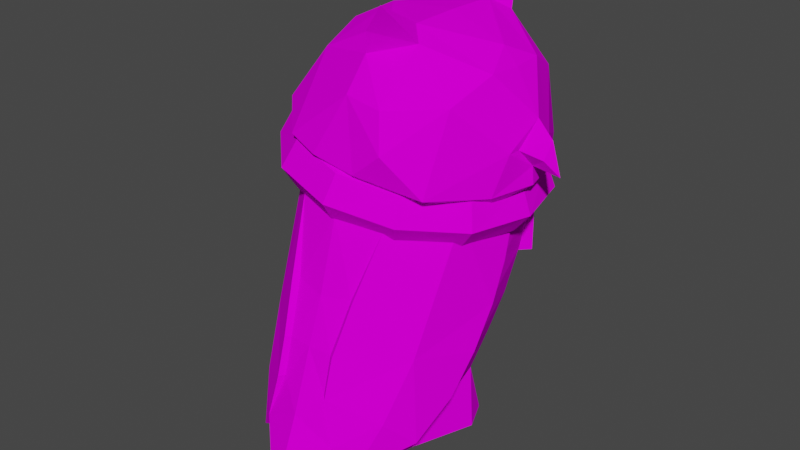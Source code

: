 # Source: sowler.blend  (saved by Blender 2.93.21; exported with 4.5.12 LTS)
import bpy
from mathutils import Matrix  # noqa: F401  (used for matrix-valued properties, if any)

bpy.ops.wm.read_factory_settings(use_empty=True)
scene = bpy.context.scene
scene.name = 'Scene'

# ---- collections
col_collection = bpy.data.collections.new('Collection'); scene.collection.children.link(col_collection)

# ---- images (referenced by path relative to the original .blend; pixels are not part of the script)
import os
ASSET_DIR = os.environ.get("B2B_ASSET_DIR", "")  # directory of the original .blend (textures are referenced by path, not embedded)
HERE = os.path.dirname(os.path.abspath(__file__))  # packed textures are extracted next to this script under _unpacked/

def load_image(name, relpath, width, height, colorspace="sRGB"):
    """Load a texture the original file referenced (path relative to the .blend, or extracted next to this script)."""
    p = next((c for c in (os.path.join(HERE, relpath), os.path.join(ASSET_DIR, relpath)) if relpath and os.path.exists(c)), "")
    if p:
        img = bpy.data.images.load(p, check_existing=True)
        img.name = name
    else:  # same state as the original file: an image datablock whose file is absent (Cycles renders it pink)
        img = bpy.data.images.new(name, width, height)
        img.source = "FILE"
        img.filepath = "//" + (relpath or name)
    img.colorspace_settings.name = colorspace
    return img
img_sowler_plushie_png = load_image('sowler-plushie.png', 'sowler-plushie.png', 1024, 1024, 'sRGB')

# ---- materials (node trees are filled in below, after node groups)
mat_sowler = bpy.data.materials.new('sowler')
mat_sowler.use_transparent_shadow = False

# ---- material node trees
mat_sowler.use_nodes = True; mat_sowler.node_tree.nodes.clear()
_N = mat_sowler.node_tree.nodes; _L = mat_sowler.node_tree.links
n0 = _N.new('ShaderNodeBsdfPrincipled'); n0.name = 'Principled BSDF'; n0.location = (10, 300)
n0.distribution = 'GGX'
n0.subsurface_method = 'BURLEY'
n0.inputs[3].default_value = 1.45
n0.inputs[13].default_value = 0.0
n0.inputs[27].default_value = (0.0, 0.0, 0.0, 1.0)
n0.inputs[28].default_value = 1.0
n1 = _N.new('ShaderNodeOutputMaterial'); n1.name = 'Material Output'; n1.location = (300, 300)
n2 = _N.new('ShaderNodeTexImage'); n2.name = 'Image Texture'; n2.location = (-280, 280)
n2.image = img_sowler_plushie_png
n2.interpolation = 'Closest'
_L.new(n0.outputs[0], n1.inputs[0])
_L.new(n2.outputs[0], n0.inputs[0])
n1.is_active_output = True

# ---- world
world_world = bpy.data.worlds.new('World'); scene.world = world_world
world_world.use_nodes = True; world_world.node_tree.nodes.clear()
_N = world_world.node_tree.nodes; _L = world_world.node_tree.links
n0 = _N.new('ShaderNodeOutputWorld'); n0.name = 'World Output'; n0.location = (300, 300)
n1 = _N.new('ShaderNodeBackground'); n1.name = 'Background'; n1.location = (10, 300)
n1.inputs[0].default_value = (0.05088, 0.05088, 0.05088, 1.0)
_L.new(n1.outputs[0], n0.inputs[0])
n0.is_active_output = True
world_world.color = (0.05088, 0.05088, 0.05088)
world_world.use_sun_shadow = False
world_world.sun_shadow_jitter_overblur = 0.0

# ---- meshes
me_body = bpy.data.meshes.new('Body')
me_body.from_pydata([(0.3, 0.5646, 0.01), (0.57, 0.7646, 0.02), (0.7, 0.4646, 0.01), (0.45, -0.1854, 0.0), (0.3, -1.185, 0.0), (0.42, 0.6846, 0.49), (0.66, 0.4646, 0.7), (0.32, 0.9546, 0.99), (0.4, 1.165, 1.4), (0.42, 1.345, 1.85), (0.42, 1.445, 2.35), (0.44, 1.445, 2.65), (0.74, 0.6346, 1.1), (0.81, 0.7746, 1.48), (0.87, 0.8946, 1.94), (0.91, 0.9846, 2.4), (0.91, 0.9846, 2.65), (0.48, -0.5954, 2.62), (0.48, -0.5954, 2.65), (0.31, -0.8654, 1.94), (0.24, -1.075, 1.45), (0.24, -1.175, 1.08), (0.4, -1.265, 0.61), (0.52, -1.105, 0.35), (0.93, -0.1254, 2.65), (1.03, 0.5346, 2.55), (1.03, 0.5346, 2.65), (1.03, 0.3946, 2.1), (1.03, 0.2346, 1.72), (1.0, 0.01462, 1.3), (0.94, -0.2354, 0.9), (0.84, -0.6254, 0.56), (0.36, -0.9154, 1.94), (0.29, -1.115, 1.45), (0.29, -1.225, 1.07), (0.57, -1.165, 0.37), (0.89, -0.6654, 0.56), (0.99, -0.2854, 0.9), (1.05, -0.03538, 1.3), (1.08, 0.1846, 1.72), (1.08, 0.3446, 2.1), (0.83, -0.6354, 1.42), (0.72, -0.9354, 0.83), (0.0, 0.1646, 0.0), (-0.3, 0.5646, 0.01), (-0.57, 0.7646, 0.02), (-0.7, 0.4646, 0.01), (-0.45, -0.1854, 0.0), (-0.3, -1.185, 0.0), (0.0, -1.655, 0.0), (-0.42, 0.6846, 0.49), (-0.66, 0.4646, 0.7), (0.0, 0.7146, 0.6), (0.0, 1.015, 0.95), (0.0, 1.315, 1.4), (0.0, 1.495, 1.85), (0.0, 1.555, 2.35), (0.0, 1.555, 2.65), (-0.32, 0.9546, 0.99), (-0.4, 1.165, 1.4), (-0.42, 1.345, 1.85), (-0.42, 1.445, 2.35), (-0.44, 1.445, 2.65), (-0.74, 0.6346, 1.1), (-0.81, 0.7746, 1.48), (-0.87, 0.8946, 1.94), (-0.91, 0.9846, 2.4), (-0.91, 0.9846, 2.65), (0.0, -1.315, 0.83), (0.0, -1.095, 1.45), (0.0, -0.9254, 1.9), (0.0, -0.7154, 2.6), (0.0, -0.7154, 2.65), (-0.48, -0.5954, 2.62), (-0.48, -0.5954, 2.65), (-0.31, -0.8654, 1.94), (-0.24, -1.075, 1.45), (-0.24, -1.175, 1.08), (-0.4, -1.265, 0.61), (-0.52, -1.105, 0.35), (-0.93, -0.1254, 2.65), (-1.03, 0.5346, 2.55), (-1.03, 0.5346, 2.65), (-1.03, 0.3946, 2.1), (-1.03, 0.2346, 1.72), (-1.0, 0.01462, 1.3), (-0.94, -0.2354, 0.9), (-0.84, -0.6254, 0.56), (-0.36, -0.9154, 1.94), (-0.29, -1.115, 1.45), (-0.29, -1.225, 1.07), (-0.57, -1.165, 0.37), (-0.89, -0.6654, 0.56), (-0.99, -0.2854, 0.9), (-1.05, -0.03538, 1.3), (-1.08, 0.1846, 1.72), (-1.08, 0.3446, 2.1), (-0.83, -0.6354, 1.42), (-0.72, -0.9354, 0.83)], [], [(1, 2, 0), (2, 3, 0), (0, 3, 43), (4, 49, 43), (3, 4, 43), (2, 1, 6), (5, 6, 1), (3, 2, 6), (5, 1, 52), (1, 0, 52), (0, 43, 52), (5, 52, 6), (6, 52, 7), (52, 53, 7), (54, 7, 53), (8, 7, 54), (55, 8, 54), (8, 55, 9), (55, 10, 9), (56, 10, 55), (10, 56, 11), (57, 11, 56), (7, 12, 6), (7, 8, 12), (12, 8, 13), (13, 9, 14), (8, 9, 13), (14, 9, 15), (10, 15, 9), (11, 16, 10), (15, 10, 16), (72, 71, 17), (17, 18, 72), (71, 70, 19), (17, 71, 19), (70, 69, 20), (19, 70, 20), (69, 68, 21), (20, 69, 21), (21, 68, 22), (68, 49, 22), (22, 49, 23), (49, 4, 23), (4, 3, 23), (18, 17, 24), (25, 26, 24), (25, 15, 26), (16, 26, 15), (15, 27, 14), (15, 25, 27), (14, 28, 13), (27, 28, 14), (13, 29, 12), (28, 29, 13), (12, 30, 6), (29, 30, 12), (31, 6, 30), (6, 31, 3), (23, 3, 31), (19, 32, 17), (20, 33, 19), (32, 19, 33), (21, 34, 20), (33, 20, 34), (23, 35, 22), (31, 36, 23), (35, 23, 36), (31, 30, 37), (36, 31, 37), (30, 29, 38), (37, 30, 38), (22, 34, 21), (29, 28, 39), (38, 29, 39), (28, 27, 40), (39, 28, 40), (27, 25, 40), (39, 41, 38), (33, 41, 32), (40, 24, 39), (32, 41, 17), (24, 17, 41), (25, 24, 40), (41, 39, 24), (38, 41, 37), (34, 41, 33), (37, 41, 36), (41, 34, 42), (41, 42, 36), (36, 42, 35), (35, 42, 22), (34, 22, 42), (45, 44, 46), (46, 44, 47), (44, 43, 47), (48, 43, 49), (47, 43, 48), (46, 51, 45), (50, 45, 51), (47, 51, 46), (50, 52, 45), (45, 52, 44), (44, 52, 43), (50, 51, 52), (51, 58, 52), (52, 58, 53), (54, 53, 58), (59, 54, 58), (55, 54, 59), (59, 60, 55), (55, 60, 61), (56, 55, 61), (61, 62, 56), (57, 56, 62), (58, 51, 63), (58, 63, 59), (63, 64, 59), (64, 65, 60), (59, 64, 60), (65, 66, 60), (61, 60, 66), (62, 61, 67), (66, 67, 61), (72, 73, 71), (73, 72, 74), (71, 75, 70), (73, 75, 71), (70, 76, 69), (75, 76, 70), (69, 77, 68), (76, 77, 69), (77, 78, 68), (68, 78, 49), (78, 79, 49), (49, 79, 48), (48, 79, 47), (74, 80, 73), (81, 80, 82), (81, 82, 66), (67, 66, 82), (66, 65, 83), (66, 83, 81), (65, 64, 84), (83, 65, 84), (64, 63, 85), (84, 64, 85), (63, 51, 86), (85, 63, 86), (87, 86, 51), (51, 47, 87), (79, 87, 47), (75, 73, 88), (76, 75, 89), (88, 89, 75), (77, 76, 90), (89, 90, 76), (79, 78, 91), (87, 79, 92), (91, 92, 79), (87, 93, 86), (92, 93, 87), (86, 94, 85), (93, 94, 86), (78, 77, 90), (85, 95, 84), (94, 95, 85), (84, 96, 83), (95, 96, 84), (83, 96, 81), (95, 94, 97), (89, 88, 97), (96, 95, 80), (88, 73, 97), (80, 97, 73), (81, 96, 80), (97, 80, 95), (94, 93, 97), (90, 89, 97), (93, 92, 97), (97, 98, 90), (97, 92, 98), (92, 91, 98), (91, 78, 98), (90, 98, 78)])
_uv = me_body.uv_layers.new(name='UVMap')
_uv.uv.foreach_set('vector', [0.4531, 0.6016, 0.4844, 0.6562, 0.4141, 0.6406, 0.4844, 0.6562, 0.4453, 0.7578, 0.4141, 0.6406, 0.4141, 0.6406, 0.4453, 0.7578, 0.3594, 0.7031, 0.4141, 0.9219, 0.3594, 1.0, 0.3594, 0.7031, 0.4453, 0.7578, 0.4141, 0.9219, 0.3594, 0.7031, 0.0192, 0.7459, 0.01462, 0.7105, 0.1067, 0.7361, 0.07329, 0.6973, 0.1067, 0.7361, 0.01462, 0.7105, 0.0232, 0.8218, 0.0192, 0.7459, 0.1067, 0.7361, 0.07329, 0.6973, 0.01462, 0.7105, 0.0876, 0.6489, 0.01462, 0.7105, 0.01185, 0.6719, 0.0876, 0.6489, 0.01185, 0.6719, 0.0, 0.6172, 0.0876, 0.6489, 0.07329, 0.6973, 0.0876, 0.6489, 0.1067, 0.7361, 0.1067, 0.7361, 0.0876, 0.6489, 0.1483, 0.6639, 0.0876, 0.6489, 0.1352, 0.6292, 0.1483, 0.6639, 0.1932, 0.607, 0.1483, 0.6639, 0.1352, 0.6292, 0.2006, 0.655, 0.1483, 0.6639, 0.1932, 0.607, 0.2479, 0.5919, 0.2006, 0.655, 0.1932, 0.607, 0.2006, 0.655, 0.2479, 0.5919, 0.2539, 0.643, 0.2479, 0.5919, 0.3108, 0.6341, 0.2539, 0.643, 0.3068, 0.5843, 0.3108, 0.6341, 0.2479, 0.5919, 0.3108, 0.6341, 0.3068, 0.5843, 0.3438, 0.6328, 0.3416, 0.5819, 0.3438, 0.6328, 0.3068, 0.5843, 0.1483, 0.6639, 0.1617, 0.7252, 0.1067, 0.7361, 0.1483, 0.6639, 0.2006, 0.655, 0.1617, 0.7252, 0.1617, 0.7252, 0.2006, 0.655, 0.2092, 0.7188, 0.2092, 0.7188, 0.2539, 0.643, 0.2634, 0.7141, 0.2006, 0.655, 0.2539, 0.643, 0.2092, 0.7188, 0.2634, 0.7141, 0.2539, 0.643, 0.3167, 0.7104, 0.3108, 0.6341, 0.3167, 0.7104, 0.2539, 0.643, 0.3438, 0.6328, 0.3438, 0.7109, 0.3108, 0.6341, 0.3167, 0.7104, 0.3108, 0.6341, 0.3438, 0.7109, 0.3267, 0.9911, 0.3207, 0.991, 0.3236, 0.9295, 0.3236, 0.9295, 0.3273, 0.9297, 0.3267, 0.9911, 0.3207, 0.991, 0.2326, 0.9978, 0.2372, 0.9607, 0.3236, 0.9295, 0.3207, 0.991, 0.2372, 0.9607, 0.2326, 0.9978, 0.1754, 0.9993, 0.1759, 0.9715, 0.2372, 0.9607, 0.2326, 0.9978, 0.1759, 0.9715, 0.1754, 0.9993, 0.09961, 0.9972, 0.1328, 0.9707, 0.1759, 0.9715, 0.1754, 0.9993, 0.1328, 0.9707, 0.1328, 0.9707, 0.09961, 0.9972, 0.08088, 0.9494, 0.09961, 0.9972, 1.387e-05, 0.9866, 0.08088, 0.9494, 0.08088, 0.9494, 1.387e-05, 0.9866, 0.06195, 0.919, 1.387e-05, 0.9866, 0.01664, 0.9293, 0.06195, 0.919, 0.01664, 0.9293, 0.0232, 0.8218, 0.06195, 0.919, 0.3273, 0.9297, 0.3236, 0.9295, 0.3336, 0.8491, 0.3298, 0.7662, 0.3419, 0.7673, 0.3336, 0.8491, 0.3298, 0.7662, 0.3167, 0.7104, 0.3419, 0.7673, 0.3438, 0.7109, 0.3419, 0.7673, 0.3167, 0.7104, 0.3167, 0.7104, 0.2754, 0.7753, 0.2634, 0.7141, 0.3167, 0.7104, 0.3298, 0.7662, 0.2754, 0.7753, 0.2634, 0.7141, 0.2301, 0.7879, 0.2092, 0.7188, 0.2754, 0.7753, 0.2301, 0.7879, 0.2634, 0.7141, 0.2092, 0.7188, 0.1794, 0.8054, 0.1617, 0.7252, 0.2301, 0.7879, 0.1794, 0.8054, 0.2092, 0.7188, 0.1617, 0.7252, 0.1311, 0.8279, 0.1067, 0.7361, 0.1794, 0.8054, 0.1311, 0.8279, 0.1617, 0.7252, 0.09239, 0.8661, 0.1067, 0.7361, 0.1311, 0.8279, 0.1067, 0.7361, 0.09239, 0.8661, 0.0232, 0.8218, 0.06195, 0.919, 0.0232, 0.8218, 0.09239, 0.8661, 0.2372, 0.9607, 0.234, 0.953, 0.3236, 0.9295, 0.1759, 0.9715, 0.1742, 0.9643, 0.2372, 0.9607, 0.234, 0.953, 0.2372, 0.9607, 0.1742, 0.9643, 0.1328, 0.9707, 0.1313, 0.9633, 0.1759, 0.9715, 0.1742, 0.9643, 0.1759, 0.9715, 0.1313, 0.9633, 0.06195, 0.919, 0.07083, 0.9206, 0.08088, 0.9494, 0.09239, 0.8661, 0.09623, 0.8707, 0.06195, 0.919, 0.07083, 0.9206, 0.06195, 0.919, 0.09623, 0.8707, 0.09239, 0.8661, 0.1311, 0.8279, 0.133, 0.8352, 0.09623, 0.8707, 0.09239, 0.8661, 0.133, 0.8352, 0.1311, 0.8279, 0.1794, 0.8054, 0.1802, 0.8133, 0.133, 0.8352, 0.1311, 0.8279, 0.1802, 0.8133, 0.08088, 0.9494, 0.1313, 0.9633, 0.1328, 0.9707, 0.1794, 0.8054, 0.2301, 0.7879, 0.2302, 0.7959, 0.1802, 0.8133, 0.1794, 0.8054, 0.2302, 0.7959, 0.2301, 0.7879, 0.2754, 0.7753, 0.2752, 0.7834, 0.2302, 0.7959, 0.2301, 0.7879, 0.2752, 0.7834, 0.2754, 0.7753, 0.3298, 0.7662, 0.2752, 0.7834, 0.2302, 0.7959, 0.1837, 0.8858, 0.1802, 0.8133, 0.1742, 0.9643, 0.1837, 0.8858, 0.234, 0.953, 0.2752, 0.7834, 0.3336, 0.8491, 0.2302, 0.7959, 0.234, 0.953, 0.1837, 0.8858, 0.3236, 0.9295, 0.3336, 0.8491, 0.3236, 0.9295, 0.1837, 0.8858, 0.3298, 0.7662, 0.3336, 0.8491, 0.2752, 0.7834, 0.1837, 0.8858, 0.2302, 0.7959, 0.3336, 0.8491, 0.1802, 0.8133, 0.1837, 0.8858, 0.133, 0.8352, 0.1313, 0.9633, 0.1837, 0.8858, 0.1742, 0.9643, 0.133, 0.8352, 0.1837, 0.8858, 0.09623, 0.8707, 0.1837, 0.8858, 0.1313, 0.9633, 0.1168, 0.9082, 0.1837, 0.8858, 0.1168, 0.9082, 0.09623, 0.8707, 0.09623, 0.8707, 0.1168, 0.9082, 0.07083, 0.9206, 0.07083, 0.9206, 0.1168, 0.9082, 0.08088, 0.9494, 0.1313, 0.9633, 0.08088, 0.9494, 0.1168, 0.9082, 0.4531, 0.6016, 0.4141, 0.6406, 0.4844, 0.6562, 0.4844, 0.6562, 0.4141, 0.6406, 0.4453, 0.7578, 0.4141, 0.6406, 0.3594, 0.7031, 0.4453, 0.7578, 0.4141, 0.9219, 0.3594, 0.7031, 0.3594, 1.0, 0.4453, 0.7578, 0.3594, 0.7031, 0.4141, 0.9219, 0.01932, 0.746, 0.1068, 0.7362, 0.01474, 0.7106, 0.0734, 0.6974, 0.01474, 0.7106, 0.1068, 0.7362, 0.02332, 0.8219, 0.1068, 0.7362, 0.01932, 0.746, 0.0734, 0.6974, 0.08772, 0.649, 0.01474, 0.7106, 0.01474, 0.7106, 0.08772, 0.649, 0.01196, 0.672, 0.01196, 0.672, 0.08772, 0.649, 0.0, 0.6172, 0.0734, 0.6974, 0.1068, 0.7362, 0.08772, 0.649, 0.1068, 0.7362, 0.1484, 0.664, 0.08772, 0.649, 0.08772, 0.649, 0.1484, 0.664, 0.1354, 0.6292, 0.1933, 0.6071, 0.1354, 0.6292, 0.1484, 0.664, 0.2007, 0.6551, 0.1933, 0.6071, 0.1484, 0.664, 0.2481, 0.592, 0.1933, 0.6071, 0.2007, 0.6551, 0.2007, 0.6551, 0.254, 0.6431, 0.2481, 0.592, 0.2481, 0.592, 0.254, 0.6431, 0.3109, 0.6342, 0.307, 0.5844, 0.2481, 0.592, 0.3109, 0.6342, 0.3109, 0.6342, 0.3438, 0.6328, 0.307, 0.5844, 0.3418, 0.5819, 0.307, 0.5844, 0.3438, 0.6328, 0.1484, 0.664, 0.1068, 0.7362, 0.1618, 0.7253, 0.1484, 0.664, 0.1618, 0.7253, 0.2007, 0.6551, 0.1618, 0.7253, 0.2093, 0.7188, 0.2007, 0.6551, 0.2093, 0.7188, 0.2635, 0.7141, 0.254, 0.6431, 0.2007, 0.6551, 0.2093, 0.7188, 0.254, 0.6431, 0.2635, 0.7141, 0.3168, 0.7104, 0.254, 0.6431, 0.3109, 0.6342, 0.254, 0.6431, 0.3168, 0.7104, 0.3438, 0.6328, 0.3109, 0.6342, 0.3438, 0.7109, 0.3168, 0.7104, 0.3438, 0.7109, 0.3109, 0.6342, 0.3268, 0.9912, 0.3237, 0.9296, 0.3208, 0.9911, 0.3237, 0.9296, 0.3268, 0.9912, 0.3274, 0.9297, 0.3208, 0.9911, 0.2374, 0.9607, 0.2327, 0.9979, 0.3237, 0.9296, 0.2374, 0.9607, 0.3208, 0.9911, 0.2327, 0.9979, 0.176, 0.9716, 0.1755, 0.9994, 0.2374, 0.9607, 0.176, 0.9716, 0.2327, 0.9979, 0.1755, 0.9994, 0.1329, 0.9708, 0.09972, 0.9973, 0.176, 0.9716, 0.1329, 0.9708, 0.1755, 0.9994, 0.1329, 0.9708, 0.081, 0.9495, 0.09972, 0.9973, 0.09972, 0.9973, 0.081, 0.9495, 0.0001307, 0.9867, 0.081, 0.9495, 0.06207, 0.919, 0.0001307, 0.9867, 0.0001307, 0.9867, 0.06207, 0.919, 0.01676, 0.9293, 0.01676, 0.9293, 0.06207, 0.919, 0.02332, 0.8219, 0.3274, 0.9297, 0.3337, 0.8492, 0.3237, 0.9296, 0.3299, 0.7663, 0.3337, 0.8492, 0.3421, 0.7674, 0.3299, 0.7663, 0.3421, 0.7674, 0.3168, 0.7104, 0.3438, 0.7109, 0.3168, 0.7104, 0.3421, 0.7674, 0.3168, 0.7104, 0.2635, 0.7141, 0.2756, 0.7754, 0.3168, 0.7104, 0.2756, 0.7754, 0.3299, 0.7663, 0.2635, 0.7141, 0.2093, 0.7188, 0.2302, 0.7879, 0.2756, 0.7754, 0.2635, 0.7141, 0.2302, 0.7879, 0.2093, 0.7188, 0.1618, 0.7253, 0.1795, 0.8055, 0.2302, 0.7879, 0.2093, 0.7188, 0.1795, 0.8055, 0.1618, 0.7253, 0.1068, 0.7362, 0.1312, 0.828, 0.1795, 0.8055, 0.1618, 0.7253, 0.1312, 0.828, 0.0925, 0.8662, 0.1312, 0.828, 0.1068, 0.7362, 0.1068, 0.7362, 0.02332, 0.8219, 0.0925, 0.8662, 0.06207, 0.919, 0.0925, 0.8662, 0.02332, 0.8219, 0.2374, 0.9607, 0.3237, 0.9296, 0.2341, 0.9531, 0.176, 0.9716, 0.2374, 0.9607, 0.1743, 0.9644, 0.2341, 0.9531, 0.1743, 0.9644, 0.2374, 0.9607, 0.1329, 0.9708, 0.176, 0.9716, 0.1314, 0.9633, 0.1743, 0.9644, 0.1314, 0.9633, 0.176, 0.9716, 0.06207, 0.919, 0.081, 0.9495, 0.07095, 0.9206, 0.0925, 0.8662, 0.06207, 0.919, 0.09634, 0.8708, 0.07095, 0.9206, 0.09634, 0.8708, 0.06207, 0.919, 0.0925, 0.8662, 0.1331, 0.8353, 0.1312, 0.828, 0.09634, 0.8708, 0.1331, 0.8353, 0.0925, 0.8662, 0.1312, 0.828, 0.1803, 0.8134, 0.1795, 0.8055, 0.1331, 0.8353, 0.1803, 0.8134, 0.1312, 0.828, 0.081, 0.9495, 0.1329, 0.9708, 0.1314, 0.9633, 0.1795, 0.8055, 0.2304, 0.796, 0.2302, 0.7879, 0.1803, 0.8134, 0.2304, 0.796, 0.1795, 0.8055, 0.2302, 0.7879, 0.2753, 0.7835, 0.2756, 0.7754, 0.2304, 0.796, 0.2753, 0.7835, 0.2302, 0.7879, 0.2756, 0.7754, 0.2753, 0.7835, 0.3299, 0.7663, 0.2304, 0.796, 0.1803, 0.8134, 0.1838, 0.8858, 0.1743, 0.9644, 0.2341, 0.9531, 0.1838, 0.8858, 0.2753, 0.7835, 0.2304, 0.796, 0.3337, 0.8492, 0.2341, 0.9531, 0.3237, 0.9296, 0.1838, 0.8858, 0.3337, 0.8492, 0.1838, 0.8858, 0.3237, 0.9296, 0.3299, 0.7663, 0.2753, 0.7835, 0.3337, 0.8492, 0.1838, 0.8858, 0.3337, 0.8492, 0.2304, 0.796, 0.1803, 0.8134, 0.1331, 0.8353, 0.1838, 0.8858, 0.1314, 0.9633, 0.1743, 0.9644, 0.1838, 0.8858, 0.1331, 0.8353, 0.09634, 0.8708, 0.1838, 0.8858, 0.1838, 0.8858, 0.1169, 0.9083, 0.1314, 0.9633, 0.1838, 0.8858, 0.09634, 0.8708, 0.1169, 0.9083, 0.09634, 0.8708, 0.07095, 0.9206, 0.1169, 0.9083, 0.07095, 0.9206, 0.081, 0.9495, 0.1169, 0.9083, 0.1314, 0.9633, 0.1169, 0.9083, 0.081, 0.9495])
me_body.materials.append(mat_sowler)
me_body.use_remesh_fix_poles = True
me_body.use_remesh_preserve_attributes = False
me_body.update()
me_ring = bpy.data.meshes.new('Ring')
me_ring.from_pydata([(1.256, 0.45, 2.559), (1.168, 0.4539, 2.798), (0.9389, 0.4556, 2.94), (0.8245, 0.4444, 2.309), (1.092, 0.4461, 2.363), (1.095, 1.094, 2.566), (1.029, 1.035, 2.819), (0.824, 0.903, 2.968), (0.692, 0.8833, 2.318), (0.9344, 1.019, 2.365), (0.6332, 1.575, 2.629), (0.6168, 1.473, 2.889), (0.5047, 1.233, 3.035), (0.3663, 1.192, 2.365), (0.516, 1.435, 2.416), (-0.009297, 1.761, 2.727), (0.03758, 1.646, 2.993), (0.0654, 1.357, 3.126), (-0.05988, 1.292, 2.433), (-0.04997, 1.584, 2.497), (-0.6623, 1.595, 2.833), (-0.5563, 1.501, 3.104), (-0.3773, 1.241, 3.222), (-0.4697, 1.164, 2.504), (-0.6109, 1.428, 2.582), (-1.149, 1.116, 2.915), (-1.004, 1.067, 3.194), (-0.7047, 0.9124, 3.302), (-0.7549, 0.8515, 2.556), (-1.017, 1.009, 2.645), (-1.336, 0.4488, 2.946), (-1.18, 0.4543, 3.238), (-0.8273, 0.4572, 3.347), (-0.8449, 0.444, 2.577), (-1.16, 0.4445, 2.664), (-1.145, -0.2178, 2.938), (-1.0, -0.1581, 3.215), (-0.7019, 0.00155, 3.317), (-0.7525, 0.0365, 2.57), (-1.013, -0.1197, 2.665), (-0.6554, -0.6963, 2.873), (-0.55, -0.5921, 3.14), (-0.3726, -0.3273, 3.249), (-0.4653, -0.276, 2.528), (-0.605, -0.5374, 2.616), (-0.001347, -0.862, 2.772), (0.0448, -0.738, 3.034), (0.07086, -0.4442, 3.157), (-0.05474, -0.4034, 2.462), (-0.04306, -0.6938, 2.536), (0.64, -0.6758, 2.667), (0.623, -0.565, 2.924), (0.5095, -0.3206, 3.061), (0.3708, -0.3032, 2.39), (0.522, -0.5441, 2.45), (1.098, -0.1939, 2.588), (1.032, -0.1269, 2.839), (0.8267, 0.008788, 2.984), (0.6947, 0.005302, 2.333), (0.9378, -0.1269, 2.385), (0.692, 0.8833, 1.838), (0.9344, 1.019, 1.885), (0.3663, 1.192, 1.885), (0.516, 1.435, 1.936)], [], [(0, 5, 6, 1), (1, 6, 7, 2), (3, 8, 9, 4), (4, 9, 5, 0), (5, 10, 11, 6), (6, 11, 12, 7), (14, 9, 61, 63), (9, 14, 10, 5), (10, 15, 16, 11), (11, 16, 17, 12), (13, 18, 19, 14), (14, 19, 15, 10), (15, 20, 21, 16), (16, 21, 22, 17), (18, 23, 24, 19), (19, 24, 20, 15), (20, 25, 26, 21), (21, 26, 27, 22), (23, 28, 29, 24), (24, 29, 25, 20), (25, 30, 31, 26), (26, 31, 32, 27), (28, 33, 34, 29), (29, 34, 30, 25), (30, 35, 36, 31), (31, 36, 37, 32), (33, 38, 39, 34), (34, 39, 35, 30), (35, 40, 41, 36), (36, 41, 42, 37), (38, 43, 44, 39), (39, 44, 40, 35), (40, 45, 46, 41), (41, 46, 47, 42), (43, 48, 49, 44), (44, 49, 45, 40), (45, 50, 51, 46), (46, 51, 52, 47), (48, 53, 54, 49), (49, 54, 50, 45), (50, 55, 56, 51), (51, 56, 57, 52), (53, 58, 59, 54), (54, 59, 55, 50), (55, 0, 1, 56), (56, 1, 2, 57), (58, 3, 4, 59), (59, 4, 0, 55), (60, 62, 63, 61), (9, 8, 60, 61), (13, 14, 63, 62)])
_uv = me_ring.uv_layers.new(name='UVMap')
_uv.uv.foreach_set('vector', [0.9609, 1.0, 0.9609, 0.9375, 0.9844, 0.9375, 0.9844, 1.0, 0.9844, 1.0, 0.9844, 0.9375, 1.0, 0.9375, 1.0, 1.0, 0.9219, 1.0, 0.9219, 0.9531, 0.9375, 0.9375, 0.9375, 1.0, 0.9375, 1.0, 0.9375, 0.9375, 0.9609, 0.9375, 0.9609, 1.0, 0.9609, 0.9375, 0.9609, 0.875, 0.9844, 0.875, 0.9844, 0.9375, 0.9844, 0.9375, 0.9844, 0.875, 1.0, 0.875, 1.0, 0.9375, 0.9375, 0.875, 0.9375, 0.9375, 0.8984, 0.9375, 0.8984, 0.875, 0.9375, 0.9375, 0.9375, 0.875, 0.9609, 0.875, 0.9609, 0.9375, 0.9609, 0.875, 0.9609, 0.8125, 0.9844, 0.8125, 0.9844, 0.875, 0.9844, 0.875, 0.9844, 0.8125, 1.0, 0.8125, 1.0, 0.875, 0.9219, 0.8594, 0.9219, 0.8125, 0.9375, 0.8125, 0.9375, 0.875, 0.9375, 0.875, 0.9375, 0.8125, 0.9609, 0.8125, 0.9609, 0.875, 0.9609, 0.8125, 0.9609, 0.75, 0.9844, 0.75, 0.9844, 0.8125, 0.9844, 0.8125, 0.9844, 0.75, 1.0, 0.75, 1.0, 0.8125, 0.9219, 0.8125, 0.9219, 0.75, 0.9375, 0.75, 0.9375, 0.8125, 0.9375, 0.8125, 0.9375, 0.75, 0.9609, 0.75, 0.9609, 0.8125, 0.9609, 0.75, 0.9609, 0.6875, 0.9844, 0.6875, 0.9844, 0.75, 0.9844, 0.75, 0.9844, 0.6875, 1.0, 0.6875, 1.0, 0.75, 0.9219, 0.75, 0.9219, 0.6875, 0.9375, 0.6875, 0.9375, 0.75, 0.9375, 0.75, 0.9375, 0.6875, 0.9609, 0.6875, 0.9609, 0.75, 0.9609, 0.6875, 0.9609, 0.625, 0.9844, 0.625, 0.9844, 0.6875, 0.9844, 0.6875, 0.9844, 0.625, 1.0, 0.625, 1.0, 0.6875, 0.9219, 0.6875, 0.9219, 0.625, 0.9375, 0.625, 0.9375, 0.6875, 0.9375, 0.6875, 0.9375, 0.625, 0.9609, 0.625, 0.9609, 0.6875, 0.9609, 0.625, 0.9609, 0.5625, 0.9844, 0.5625, 0.9844, 0.625, 0.9844, 0.625, 0.9844, 0.5625, 1.0, 0.5625, 1.0, 0.625, 0.9219, 0.625, 0.9219, 0.5625, 0.9375, 0.5625, 0.9375, 0.625, 0.9375, 0.625, 0.9375, 0.5625, 0.9609, 0.5625, 0.9609, 0.625, 0.9609, 0.5625, 0.9609, 0.5, 0.9844, 0.5, 0.9844, 0.5625, 0.9844, 0.5625, 0.9844, 0.5, 1.0, 0.5, 1.0, 0.5625, 0.9219, 0.5625, 0.9219, 0.5, 0.9375, 0.5, 0.9375, 0.5625, 0.9375, 0.5625, 0.9375, 0.5, 0.9609, 0.5, 0.9609, 0.5625, 0.9609, 0.5, 0.9609, 0.4375, 0.9844, 0.4375, 0.9844, 0.5, 0.9844, 0.5, 0.9844, 0.4375, 1.0, 0.4375, 1.0, 0.5, 0.9219, 0.5, 0.9219, 0.4375, 0.9375, 0.4375, 0.9375, 0.5, 0.9375, 0.5, 0.9375, 0.4375, 0.9609, 0.4375, 0.9609, 0.5, 0.9609, 0.4375, 0.9609, 0.375, 0.9844, 0.375, 0.9844, 0.4375, 0.9844, 0.4375, 0.9844, 0.375, 1.0, 0.375, 1.0, 0.4375, 0.9219, 0.4375, 0.9219, 0.375, 0.9375, 0.375, 0.9375, 0.4375, 0.9375, 0.4375, 0.9375, 0.375, 0.9609, 0.375, 0.9609, 0.4375, 0.9609, 0.375, 0.9609, 0.3125, 0.9844, 0.3125, 0.9844, 0.375, 0.9844, 0.375, 0.9844, 0.3125, 1.0, 0.3125, 1.0, 0.375, 0.9219, 0.375, 0.9219, 0.3125, 0.9375, 0.3125, 0.9375, 0.375, 0.9375, 0.375, 0.9375, 0.3125, 0.9609, 0.3125, 0.9609, 0.375, 0.9609, 0.3125, 0.9609, 0.25, 0.9844, 0.25, 0.9844, 0.3125, 0.9844, 0.3125, 0.9844, 0.25, 1.0, 0.25, 1.0, 0.3125, 0.9219, 0.3125, 0.9219, 0.25, 0.9375, 0.25, 0.9375, 0.3125, 0.9375, 0.3125, 0.9375, 0.25, 0.9609, 0.25, 0.9609, 0.3125, 0.9297, 0.9375, 0.9297, 0.875, 0.8984, 0.875, 0.8984, 0.9375, 0.9375, 0.9375, 0.9219, 0.9531, 0.8984, 0.9531, 0.8984, 0.9375, 0.9219, 0.8594, 0.9375, 0.875, 0.8984, 0.875, 0.8984, 0.8594])
me_ring.materials.append(mat_sowler)
me_ring.use_remesh_fix_poles = True
me_ring.use_remesh_preserve_attributes = False
me_ring.update()
me_head = bpy.data.meshes.new('Head')
me_head.from_pydata([(0.03004, 1.51, 2.97), (0.8328, 1.079, 2.777), (0.1252, 1.321, 4.028), (0.07021, 1.506, 3.711), (1.412, 0.5416, 3.159), (-0.973, 1.012, 3.234), (-0.9889, 1.095, 3.333), (-0.5785, 1.417, 3.147), (-0.5402, 1.078, 3.897), (-0.582, 1.518, 3.198), (-0.237, 1.614, 3.125), (0.219, 1.618, 3.055), (1.079, 0.7825, 2.744), (1.021, 0.7708, 3.897), (1.14, 0.8956, 2.854), (0.8329, 1.442, 2.931), (0.8951, 1.173, 3.686), (0.5095, 1.612, 3.301), (0.4291, 1.51, 3.652), (1.208, 0.7493, 3.233), (0.3632, 0.96, 4.246), (0.3632, 1.408, 4.496), (0.2423, 1.2, 4.385), (0.1752, 1.371, 4.238), (0.1123, 1.01, 4.205), (0.5132, 1.108, 4.136), (0.03004, -0.6099, 2.97), (0.8328, -0.1787, 2.777), (0.1252, -0.4211, 4.028), (0.07021, -0.6056, 3.711), (1.412, 0.3584, 3.159), (-0.973, -0.1122, 3.234), (-0.9889, -0.1953, 3.333), (-0.5785, -0.5174, 3.147), (-0.5402, -0.1777, 3.897), (-0.582, -0.6177, 3.198), (-0.237, -0.7139, 3.125), (0.219, -0.7177, 3.055), (1.079, 0.1175, 2.744), (1.021, 0.1292, 3.897), (1.14, 0.00437, 2.854), (0.8329, -0.5424, 2.931), (0.8951, -0.2729, 3.686), (0.5095, -0.7122, 3.301), (0.4291, -0.61, 3.652), (1.208, 0.1507, 3.233), (1.25, 0.45, 3.041), (-1.189, 0.45, 3.351), (-1.137, 0.45, 3.24), (-0.7677, 0.45, 3.975), (1.266, 0.45, 2.866), (0.8997, 0.45, 4.047), (1.435, 0.45, 3.322), (1.53, 0.45, 3.006), (1.28, 0.45, 3.49), (-0.3077, 0.45, 4.205), (0.3632, 0.45, 4.256), (0.3632, -0.06, 4.246), (0.3632, -0.5084, 4.496), (0.2423, -0.3, 4.385), (0.1752, -0.4711, 4.238), (0.1123, -0.11, 4.205), (0.5132, -0.2084, 4.136), (1.041, 0.45, 3.887), (1.218, 0.6293, 3.233), (1.218, 0.2707, 3.233)], [], [(4, 53, 46), (5, 48, 47), (6, 47, 49), (47, 6, 5), (7, 5, 6), (8, 6, 49), (6, 9, 7), (8, 9, 6), (7, 9, 0), (9, 10, 0), (11, 0, 10), (3, 11, 10), (9, 3, 10), (3, 9, 8), (3, 8, 2), (19, 13, 54), (14, 46, 50), (14, 50, 12), (19, 46, 14), (12, 1, 14), (15, 14, 1), (14, 15, 19), (15, 1, 0), (11, 15, 0), (19, 16, 13), (15, 16, 19), (15, 11, 17), (17, 16, 15), (17, 11, 3), (18, 17, 3), (18, 16, 17), (4, 52, 53), (2, 8, 24), (49, 55, 8), (24, 8, 55), (51, 13, 20), (20, 24, 55), (22, 20, 21), (23, 22, 21), (22, 24, 20), (22, 23, 24), (23, 2, 24), (20, 55, 56), (56, 51, 20), (20, 13, 25), (20, 25, 21), (21, 25, 23), (23, 25, 2), (16, 25, 13), (18, 25, 16), (3, 2, 18), (25, 18, 2), (30, 46, 53), (46, 64, 4), (31, 47, 48), (32, 49, 47), (47, 31, 32), (33, 32, 31), (34, 49, 32), (32, 33, 35), (34, 32, 35), (33, 26, 35), (35, 26, 36), (37, 36, 26), (29, 36, 37), (35, 36, 29), (29, 34, 35), (29, 28, 34), (45, 54, 39), (40, 50, 46), (40, 38, 50), (45, 40, 46), (38, 40, 27), (41, 27, 40), (40, 45, 41), (41, 26, 27), (37, 26, 41), (45, 39, 42), (41, 45, 42), (41, 43, 37), (43, 41, 42), (43, 29, 37), (44, 29, 43), (44, 43, 42), (30, 53, 52), (28, 61, 34), (49, 34, 55), (61, 55, 34), (51, 57, 39), (57, 55, 61), (59, 58, 57), (60, 58, 59), (59, 57, 61), (59, 61, 60), (60, 61, 28), (57, 56, 55), (56, 57, 51), (57, 62, 39), (57, 58, 62), (58, 60, 62), (60, 28, 62), (42, 39, 62), (44, 42, 62), (29, 44, 28), (62, 28, 44), (51, 63, 13), (51, 39, 63), (12, 50, 38), (13, 63, 54), (39, 54, 63), (65, 46, 30), (19, 64, 46), (45, 46, 65), (4, 64, 52), (30, 52, 65), (54, 52, 64), (54, 65, 52), (54, 64, 19), (54, 45, 65)])
_uv = me_head.uv_layers.new(name='meshId0-tex1')
_uv.uv.foreach_set('vector', [0.9688, 0.1562, 0.9258, 0.1562, 0.9258, 0.2031, 0.8047, 0.6719, 0.8711, 0.6289, 0.8828, 0.6406, 0.8047, 0.6875, 0.8828, 0.6406, 0.9219, 0.75, 0.8828, 0.6406, 0.8047, 0.6875, 0.8047, 0.6719, 0.7461, 0.7148, 0.8047, 0.6719, 0.8047, 0.6875, 0.8281, 0.7734, 0.8047, 0.6875, 0.9219, 0.75, 0.8047, 0.6875, 0.75, 0.7266, 0.7461, 0.7148, 0.8281, 0.7734, 0.75, 0.7266, 0.8047, 0.6875, 0.7461, 0.7148, 0.75, 0.7266, 0.6875, 0.7656, 0.75, 0.7266, 0.7266, 0.7539, 0.6875, 0.7656, 0.6953, 0.7891, 0.6875, 0.7656, 0.7266, 0.7539, 0.7617, 0.8086, 0.6953, 0.7891, 0.7266, 0.7539, 0.75, 0.7266, 0.7617, 0.8086, 0.7266, 0.7539, 0.7617, 0.8086, 0.75, 0.7266, 0.8281, 0.7734, 0.7617, 0.8086, 0.8281, 0.7734, 0.7852, 0.832, 0.6484, 0.9453, 0.7494, 0.9413, 0.6875, 1.0, 0.612, 0.8965, 0.5938, 0.9688, 0.5703, 0.9531, 0.612, 0.8965, 0.5703, 0.9531, 0.5859, 0.8906, 0.6484, 0.9453, 0.5938, 0.9688, 0.612, 0.8965, 0.5859, 0.8906, 0.6172, 0.8438, 0.612, 0.8965, 0.6602, 0.8398, 0.612, 0.8965, 0.6172, 0.8438, 0.612, 0.8965, 0.6602, 0.8398, 0.6484, 0.9453, 0.6602, 0.8398, 0.6172, 0.8438, 0.6875, 0.7656, 0.6953, 0.7891, 0.6602, 0.8398, 0.6875, 0.7656, 0.6484, 0.9453, 0.7227, 0.8906, 0.7494, 0.9413, 0.6602, 0.8398, 0.7227, 0.8906, 0.6484, 0.9453, 0.6602, 0.8398, 0.6953, 0.7891, 0.707, 0.8242, 0.707, 0.8242, 0.7227, 0.8906, 0.6602, 0.8398, 0.707, 0.8242, 0.6953, 0.7891, 0.7617, 0.8086, 0.7383, 0.8359, 0.707, 0.8242, 0.7617, 0.8086, 0.7383, 0.8359, 0.7227, 0.8906, 0.707, 0.8242, 0.9531, 0.2188, 0.9648, 0.2461, 0.9297, 0.2461, 0.7852, 0.832, 0.8281, 0.7734, 0.8203, 0.8516, 0.9219, 0.75, 0.9102, 0.832, 0.8281, 0.7734, 0.8203, 0.8516, 0.8281, 0.7734, 0.9102, 0.832, 0.793, 0.9727, 0.7494, 0.9413, 0.8086, 0.875, 0.8086, 0.875, 0.8203, 0.8516, 0.9102, 0.832, 0.9531, 0.1094, 0.957, 0.1523, 0.9219, 0.08594, 0.9688, 0.07812, 0.9531, 0.1094, 0.9219, 0.08594, 0.9531, 0.1094, 0.9883, 0.1289, 0.957, 0.1523, 0.9531, 0.1094, 0.9688, 0.07812, 0.9883, 0.1289, 0.9688, 0.07812, 1.0, 0.07812, 0.9883, 0.1289, 0.8086, 0.875, 0.9102, 0.832, 0.8555, 0.918, 0.8555, 0.918, 0.793, 0.9727, 0.8086, 0.875, 0.8086, 0.875, 0.7494, 0.9413, 0.7812, 0.875, 0.957, 0.1523, 0.9219, 0.1562, 0.9219, 0.08594, 0.9219, 0.007812, 0.9219, 0.07812, 0.9766, 0.03906, 0.9766, 0.03906, 0.9219, 0.07812, 1.0, 0.07031, 0.7227, 0.8906, 0.7812, 0.875, 0.7494, 0.9413, 0.7383, 0.8359, 0.7812, 0.875, 0.7227, 0.8906, 0.7617, 0.8086, 0.7852, 0.832, 0.7383, 0.8359, 0.7812, 0.875, 0.7383, 0.8359, 0.7852, 0.832, 0.9688, 0.1562, 0.9258, 0.2031, 0.9258, 0.1562, 0.9258, 0.2031, 0.9922, 0.1797, 0.9688, 0.1562, 0.8047, 0.6719, 0.8828, 0.6406, 0.8711, 0.6289, 0.8047, 0.6875, 0.9219, 0.75, 0.8828, 0.6406, 0.8828, 0.6406, 0.8047, 0.6719, 0.8047, 0.6875, 0.7461, 0.7148, 0.8047, 0.6875, 0.8047, 0.6719, 0.8281, 0.7734, 0.9219, 0.75, 0.8047, 0.6875, 0.8047, 0.6875, 0.7461, 0.7148, 0.75, 0.7266, 0.8281, 0.7734, 0.8047, 0.6875, 0.75, 0.7266, 0.7461, 0.7148, 0.6875, 0.7656, 0.75, 0.7266, 0.75, 0.7266, 0.6875, 0.7656, 0.7266, 0.7539, 0.6953, 0.7891, 0.7266, 0.7539, 0.6875, 0.7656, 0.7617, 0.8086, 0.7266, 0.7539, 0.6953, 0.7891, 0.75, 0.7266, 0.7266, 0.7539, 0.7617, 0.8086, 0.7617, 0.8086, 0.8281, 0.7734, 0.75, 0.7266, 0.7617, 0.8086, 0.7852, 0.832, 0.8281, 0.7734, 0.6484, 0.9453, 0.6875, 1.0, 0.7491, 0.9415, 0.6116, 0.8967, 0.5703, 0.9531, 0.5938, 0.9688, 0.6116, 0.8967, 0.5859, 0.8906, 0.5703, 0.9531, 0.6484, 0.9453, 0.6116, 0.8967, 0.5938, 0.9688, 0.5859, 0.8906, 0.6116, 0.8967, 0.6172, 0.8438, 0.6602, 0.8398, 0.6172, 0.8438, 0.6116, 0.8967, 0.6116, 0.8967, 0.6484, 0.9453, 0.6602, 0.8398, 0.6602, 0.8398, 0.6875, 0.7656, 0.6172, 0.8438, 0.6953, 0.7891, 0.6875, 0.7656, 0.6602, 0.8398, 0.6484, 0.9453, 0.7491, 0.9415, 0.7227, 0.8906, 0.6602, 0.8398, 0.6484, 0.9453, 0.7227, 0.8906, 0.6602, 0.8398, 0.707, 0.8242, 0.6953, 0.7891, 0.707, 0.8242, 0.6602, 0.8398, 0.7227, 0.8906, 0.707, 0.8242, 0.7617, 0.8086, 0.6953, 0.7891, 0.7383, 0.8359, 0.7617, 0.8086, 0.707, 0.8242, 0.7383, 0.8359, 0.707, 0.8242, 0.7227, 0.8906, 0.9531, 0.2188, 0.9297, 0.2461, 0.9648, 0.2461, 0.7852, 0.832, 0.8203, 0.8516, 0.8281, 0.7734, 0.9219, 0.75, 0.8281, 0.7734, 0.9102, 0.832, 0.8203, 0.8516, 0.9102, 0.832, 0.8281, 0.7734, 0.793, 0.9727, 0.8086, 0.875, 0.7491, 0.9415, 0.8086, 0.875, 0.9102, 0.832, 0.8203, 0.8516, 0.9531, 0.1094, 0.9219, 0.08594, 0.957, 0.1523, 0.9688, 0.07812, 0.9219, 0.08594, 0.9531, 0.1094, 0.9531, 0.1094, 0.957, 0.1523, 0.9883, 0.1289, 0.9531, 0.1094, 0.9883, 0.1289, 0.9688, 0.07812, 0.9688, 0.07812, 0.9883, 0.1289, 1.0, 0.07812, 0.8086, 0.875, 0.8555, 0.918, 0.9102, 0.832, 0.8555, 0.918, 0.8086, 0.875, 0.793, 0.9727, 0.8086, 0.875, 0.7812, 0.875, 0.7491, 0.9415, 0.957, 0.1523, 0.9219, 0.08594, 0.9219, 0.1562, 0.9219, 0.007812, 0.9766, 0.03906, 0.9219, 0.07812, 0.9766, 0.03906, 1.0, 0.07031, 0.9219, 0.07812, 0.7227, 0.8906, 0.7491, 0.9415, 0.7812, 0.875, 0.7383, 0.8359, 0.7227, 0.8906, 0.7812, 0.875, 0.7617, 0.8086, 0.7383, 0.8359, 0.7852, 0.832, 0.7812, 0.875, 0.7852, 0.832, 0.7383, 0.8359, 0.793, 0.9727, 0.7578, 0.9844, 0.7494, 0.9413, 0.793, 0.9727, 0.7491, 0.9415, 0.7578, 0.9844, 0.8281, 0.9375, 0.8281, 1.0, 0.8906, 1.0, 0.7494, 0.9413, 0.7578, 0.9844, 0.6875, 1.0, 0.7491, 0.9415, 0.6875, 1.0, 0.7578, 0.9844, 0.9922, 0.1797, 0.9258, 0.2031, 0.9688, 0.1562, 0.6484, 0.9453, 0.6484, 0.9609, 0.5938, 0.9688, 0.6484, 0.9453, 0.5938, 0.9688, 0.6484, 0.9609, 0.9531, 0.2188, 0.9688, 0.1953, 0.9648, 0.2461, 0.9531, 0.2188, 0.9648, 0.2461, 0.9688, 0.1953, 0.9961, 0.2461, 0.9648, 0.2461, 0.9688, 0.1953, 0.9961, 0.2461, 0.9688, 0.1953, 0.9648, 0.2461, 0.6875, 1.0, 0.6484, 0.9609, 0.6484, 0.9453, 0.6875, 1.0, 0.6484, 0.9453, 0.6484, 0.9609])
me_head.materials.append(mat_sowler)
me_head.use_remesh_fix_poles = True
me_head.use_remesh_preserve_attributes = False
me_head.update()

# ---- objects
ob_body = bpy.data.objects.new('Body', me_body)
ob_ring = bpy.data.objects.new('Ring', me_ring)
ob_head = bpy.data.objects.new('Head', me_head)

# ---- transforms, parenting, visibility, modifiers, constraints
ob_body.location = (0.0, 0.0, 0.0)
ob_ring.location = (0.0, 0.0, 0.0)
ob_head.location = (0.0, 0.0, 0.0)

# ---- collection membership
col_collection.objects.link(ob_body)
col_collection.objects.link(ob_ring)
col_collection.objects.link(ob_head)

# ---- scene / render settings (as saved in the file)
scene.frame_start = 1; scene.frame_end = 250; scene.frame_set(20)
scene.render.engine = 'BLENDER_EEVEE_NEXT'
scene.cycles.use_denoising = False
scene.cycles.samples = 128
scene.cycles.sampling_pattern = 'TABULATED_SOBOL'
scene.cycles.use_adaptive_sampling = False
scene.cycles.use_light_tree = False
scene.view_settings.view_transform = 'Filmic'
bpy.context.view_layer.update()

# ---- added for rendering (the .blend has no active camera and no usable light): camera, sun
cam_auto = bpy.data.cameras.new('AutoCamera')
cam_auto.lens = 50.0
cam_auto.sensor_width = 36.0
cam_auto.clip_end = 1000.0
ob_auto_camera = bpy.data.objects.new('AutoCamera', cam_auto)
scene.collection.objects.link(ob_auto_camera)
ob_auto_camera.location = (5.95571, -6.97755, 6.93471)
ob_auto_camera.rotation_euler = (1.09748, -7.21219e-08, 0.694738)
scene.camera = ob_auto_camera
light_auto_sun = bpy.data.lights.new('AutoSun', 'SUN')
light_auto_sun.energy = 3.0
light_auto_sun.angle = 0.0523599
ob_auto_sun = bpy.data.objects.new('AutoSun', light_auto_sun)
scene.collection.objects.link(ob_auto_sun)
ob_auto_sun.rotation_euler = (0.872665, 0.174533, 0.523599)
bpy.context.view_layer.update()
